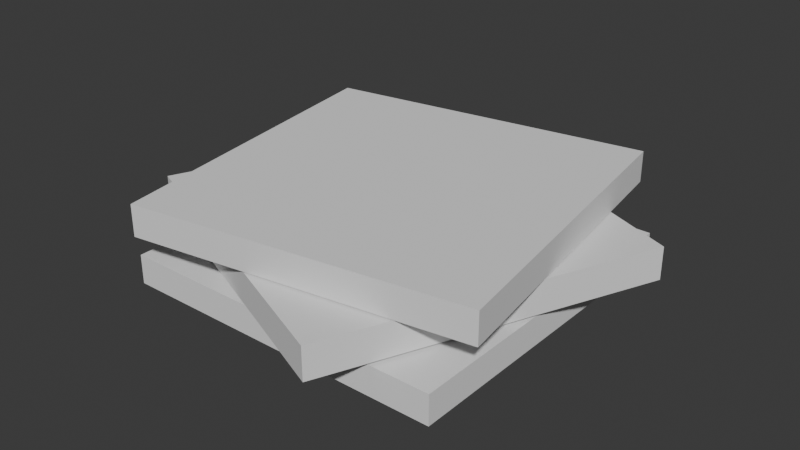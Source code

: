 # Source: Cassettes.blend  (saved by Blender 4.5.91; exported with 4.5.12 LTS)
import bpy
from mathutils import Matrix  # noqa: F401  (used for matrix-valued properties, if any)

bpy.ops.wm.read_factory_settings(use_empty=True)
scene = bpy.context.scene
scene.name = 'Scene'

# ---- collections
col_collection = bpy.data.collections.new('Collection'); scene.collection.children.link(col_collection)

# ---- world
world_world = bpy.data.worlds.new('World'); scene.world = world_world
world_world.use_nodes = True; world_world.node_tree.nodes.clear()
_N = world_world.node_tree.nodes; _L = world_world.node_tree.links
n0 = _N.new('ShaderNodeOutputWorld'); n0.name = 'World Output'; n0.location = (200, 100)
n1 = _N.new('ShaderNodeBackground'); n1.name = 'Background'; n1.location = (-200, 100)
n1.inputs[0].default_value = (0.05088, 0.05088, 0.05088, 1.0)
_L.new(n1.outputs[0], n0.inputs[0])
n0.is_active_output = True
world_world.color = (0.05088, 0.05088, 0.05088)
world_world.sun_shadow_jitter_overblur = 0.0

# ---- meshes
me_cube_001 = bpy.data.meshes.new('Cube.001')
me_cube_001.from_pydata([(-1.0, -1.0, -1.0), (-1.0, -1.0, 1.0), (-1.0, 1.0, -1.0), (-1.0, 1.0, 1.0), (1.0, -1.0, -1.0), (1.0, -1.0, 1.0), (1.0, 1.0, -1.0), (1.0, 1.0, 1.0)], [], [(0, 1, 3, 2), (2, 3, 7, 6), (6, 7, 5, 4), (4, 5, 1, 0), (2, 6, 4, 0), (7, 3, 1, 5)])
_uv = me_cube_001.uv_layers.new(name='UVMap')
_uv.uv.foreach_set('vector', [0.375, 0.0, 0.625, 0.0, 0.625, 0.25, 0.375, 0.25, 0.375, 0.25, 0.625, 0.25, 0.625, 0.5, 0.375, 0.5, 0.375, 0.5, 0.625, 0.5, 0.625, 0.75, 0.375, 0.75, 0.375, 0.75, 0.625, 0.75, 0.625, 1.0, 0.375, 1.0, 0.125, 0.5, 0.375, 0.5, 0.375, 0.75, 0.125, 0.75, 0.625, 0.5, 0.875, 0.5, 0.875, 0.75, 0.625, 0.75])
me_cube_001.update()
me_cube_002 = bpy.data.meshes.new('Cube.002')
me_cube_002.from_pydata([(-1.0, -1.0, -1.0), (-1.0, -1.0, 1.0), (-1.0, 1.0, -1.0), (-1.0, 1.0, 1.0), (1.0, -1.0, -1.0), (1.0, -1.0, 1.0), (1.0, 1.0, -1.0), (1.0, 1.0, 1.0)], [], [(0, 1, 3, 2), (2, 3, 7, 6), (6, 7, 5, 4), (4, 5, 1, 0), (2, 6, 4, 0), (7, 3, 1, 5)])
_uv = me_cube_002.uv_layers.new(name='UVMap')
_uv.uv.foreach_set('vector', [0.375, 0.0, 0.625, 0.0, 0.625, 0.25, 0.375, 0.25, 0.375, 0.25, 0.625, 0.25, 0.625, 0.5, 0.375, 0.5, 0.375, 0.5, 0.625, 0.5, 0.625, 0.75, 0.375, 0.75, 0.375, 0.75, 0.625, 0.75, 0.625, 1.0, 0.375, 1.0, 0.125, 0.5, 0.375, 0.5, 0.375, 0.75, 0.125, 0.75, 0.625, 0.5, 0.875, 0.5, 0.875, 0.75, 0.625, 0.75])
me_cube_002.update()
me_cube_003 = bpy.data.meshes.new('Cube.003')
me_cube_003.from_pydata([(-1.0, -1.0, -1.0), (-1.0, -1.0, 1.0), (-1.0, 1.0, -1.0), (-1.0, 1.0, 1.0), (1.0, -1.0, -1.0), (1.0, -1.0, 1.0), (1.0, 1.0, -1.0), (1.0, 1.0, 1.0)], [], [(0, 1, 3, 2), (2, 3, 7, 6), (6, 7, 5, 4), (4, 5, 1, 0), (2, 6, 4, 0), (7, 3, 1, 5)])
_uv = me_cube_003.uv_layers.new(name='UVMap')
_uv.uv.foreach_set('vector', [0.375, 0.0, 0.625, 0.0, 0.625, 0.25, 0.375, 0.25, 0.375, 0.25, 0.625, 0.25, 0.625, 0.5, 0.375, 0.5, 0.375, 0.5, 0.625, 0.5, 0.625, 0.75, 0.375, 0.75, 0.375, 0.75, 0.625, 0.75, 0.625, 1.0, 0.375, 1.0, 0.125, 0.5, 0.375, 0.5, 0.375, 0.75, 0.125, 0.75, 0.625, 0.5, 0.875, 0.5, 0.875, 0.75, 0.625, 0.75])
me_cube_003.update()

# ---- objects
ob_cassette = bpy.data.objects.new('Cassette', me_cube_001)
ob_cassette_001 = bpy.data.objects.new('Cassette.001', me_cube_002)
ob_cassette_002 = bpy.data.objects.new('Cassette.002', me_cube_003)

# ---- transforms, parenting, visibility, modifiers, constraints
ob_cassette.location = (0.0, 0.0, 0.0)
ob_cassette.scale = (1.0, 1.0, 0.08825)
ob_cassette_001.location = (0.0, 0.0, 0.2051)
ob_cassette_001.rotation_euler = (0.0, -0.0, -0.4015)
ob_cassette_001.scale = (1.0, 1.0, 0.09701)
ob_cassette_002.location = (0.0, 0.0, 0.4042)
ob_cassette_002.rotation_euler = (0.0, -0.0, 0.1514)
ob_cassette_002.scale = (1.0, 1.0, 0.09399)

# ---- collection membership
col_collection.objects.link(ob_cassette)
col_collection.objects.link(ob_cassette_001)
col_collection.objects.link(ob_cassette_002)

# ---- scene / render settings (as saved in the file)
scene.frame_start = 1; scene.frame_end = 250; scene.frame_set(1)
scene.render.engine = 'BLENDER_EEVEE_NEXT'
bpy.context.view_layer.update()

# ---- added for rendering (the .blend has no active camera and no usable light): camera, sun
cam_auto = bpy.data.cameras.new('AutoCamera')
cam_auto.lens = 50.0
cam_auto.sensor_width = 36.0
cam_auto.clip_end = 1000.0
ob_auto_camera = bpy.data.objects.new('AutoCamera', cam_auto)
scene.collection.objects.link(ob_auto_camera)
ob_auto_camera.location = (3.47415, -4.16899, 2.9843)
ob_auto_camera.rotation_euler = (1.09748, -7.21219e-08, 0.694738)
scene.camera = ob_auto_camera
light_auto_sun = bpy.data.lights.new('AutoSun', 'SUN')
light_auto_sun.energy = 3.0
light_auto_sun.angle = 0.0523599
ob_auto_sun = bpy.data.objects.new('AutoSun', light_auto_sun)
scene.collection.objects.link(ob_auto_sun)
ob_auto_sun.rotation_euler = (0.872665, 0.174533, 0.523599)
bpy.context.view_layer.update()
